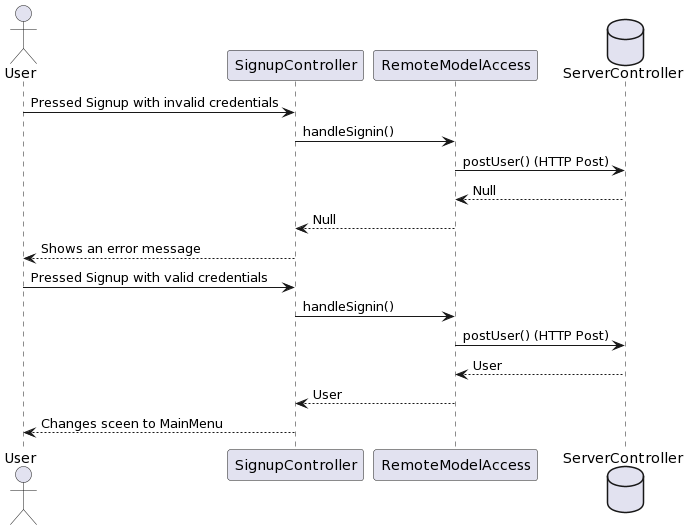

The diagram above was rendered by PlantUML. Its source (embedded in the PNG):
@startuml
Actor User
  participant  SignupController as a
  participant  RemoteModelAccess as b
  database  ServerController as c
  
  User -> a: Pressed Signup with invalid credentials
  a -> b: handleSignin()
  b -> c: postUser() (HTTP Post)
  c --> b: Null
  b --> a: Null
  a --> User: Shows an error message
  
  User -> a: Pressed Signup with valid credentials
  a -> b: handleSignin()
  b -> c: postUser() (HTTP Post)
  c --> b: User
  b --> a: User
  a --> User: Changes sceen to MainMenu
@enduml